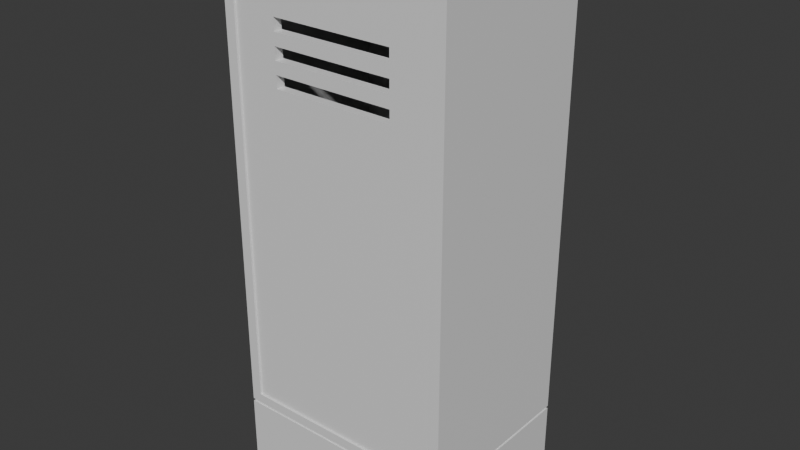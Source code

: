 # Source: prop_locker1.blend  (saved by Blender 4.2.66; exported with 4.5.12 LTS)
import bpy
from mathutils import Matrix  # noqa: F401  (used for matrix-valued properties, if any)

bpy.ops.wm.read_factory_settings(use_empty=True)
scene = bpy.context.scene
scene.name = 'Scene'

# ---- collections
col_collection = bpy.data.collections.new('Collection'); scene.collection.children.link(col_collection)
col_boolean_cutters = bpy.data.collections.new('boolean_cutters'); scene.collection.children.link(col_boolean_cutters)
col_boolean_cutters.hide_render = True

# ---- materials (node trees are filled in below, after node groups)
mat_material = bpy.data.materials.new('Material')
mat_material.alpha_threshold = 0.0
mat_material.use_transparent_shadow = False
mat_material.roughness = 0.5
mat_material.line_color = (0.0, 0.0, 0.0, 1.0)
mat_material_002 = bpy.data.materials.new('Material.002')
mat_material_002.alpha_threshold = 0.0
mat_material_002.use_transparent_shadow = False
mat_material_002.roughness = 0.5
mat_material_002.line_color = (0.0, 0.0, 0.0, 1.0)

# ---- material node trees
mat_material.use_nodes = True; mat_material.node_tree.nodes.clear()
_N = mat_material.node_tree.nodes; _L = mat_material.node_tree.links
n0 = _N.new('ShaderNodeOutputMaterial'); n0.name = 'Material Output'; n0.location = (300, 300)
n1 = _N.new('ShaderNodeBsdfPrincipled'); n1.name = 'Principled BSDF'; n1.location = (10, 300)
n1.inputs[3].default_value = 1.45
_L.new(n1.outputs[0], n0.inputs[0])
n0.is_active_output = True
mat_material_002.use_nodes = True; mat_material_002.node_tree.nodes.clear()
_N = mat_material_002.node_tree.nodes; _L = mat_material_002.node_tree.links
n0 = _N.new('ShaderNodeOutputMaterial'); n0.name = 'Material Output'; n0.location = (300, 300)
n1 = _N.new('ShaderNodeBsdfPrincipled'); n1.name = 'Principled BSDF'; n1.location = (10, 300)
n1.inputs[3].default_value = 1.45
_L.new(n1.outputs[0], n0.inputs[0])
n0.is_active_output = True

# ---- world
world_world = bpy.data.worlds.new('World'); scene.world = world_world
world_world.use_nodes = True; world_world.node_tree.nodes.clear()
_N = world_world.node_tree.nodes; _L = world_world.node_tree.links
n0 = _N.new('ShaderNodeOutputWorld'); n0.name = 'World Output'; n0.location = (300, 300)
n1 = _N.new('ShaderNodeBackground'); n1.name = 'Background'; n1.location = (10, 300)
n1.inputs[0].default_value = (0.05088, 0.05088, 0.05088, 1.0)
_L.new(n1.outputs[0], n0.inputs[0])
n0.is_active_output = True
world_world.color = (0.05088, 0.05088, 0.05088)
world_world.sun_shadow_jitter_overblur = 0.0

# ---- meshes
me_cube = bpy.data.meshes.new('Cube')
me_cube.from_pydata([(0.9864, 0.9864, 2.076), (1.0, 1.0, -1.0), (0.9864, -0.9864, 2.076), (1.0, -1.0, -1.0), (-0.9864, 0.9864, 2.076), (-1.0, 1.0, -1.0), (-0.9864, -0.9864, 2.076), (-1.0, -1.0, -1.0), (1.0, -1.0, 2.076), (-1.0, -1.0, 2.076), (1.0, 1.0, 2.076), (-1.0, 1.0, 2.076), (0.9077, -1.0, 21.02), (-0.9077, -1.0, 21.02), (1.0, 1.0, 21.4), (-1.0, 1.0, 21.4), (-0.9864, -0.9864, 2.19), (-0.9864, 0.9864, 2.19), (0.9864, -0.9864, 2.19), (0.9864, 0.9864, 2.19), (-0.9077, -1.0, 2.576), (0.9077, -1.0, 2.576), (-1.0, 1.0, 2.19), (1.0, 1.0, 2.19), (1.0, -1.0, 21.4), (-1.0, -1.0, 21.4), (-1.0, -1.0, 2.19), (1.0, -1.0, 2.19), (0.9077, 0.8973, 21.02), (-0.9077, 0.8973, 21.02), (-0.9077, 0.8973, 2.576), (0.9077, 0.8973, 2.576), (0.0, 1.0, -1.0), (0.0, -1.0, 2.076), (0.0, -1.0, -1.0), (0.0, 1.0, 2.076), (0.0, -0.9864, 2.076), (0.0, 0.9864, 2.076), (0.0, -1.0, 21.4), (0.0, 1.0, 21.4), (0.0, 0.9864, 2.19), (0.0, -0.9864, 2.19), (0.0, 1.0, 2.19), (0.0, -1.0, 2.19), (0.0, -1.0, 21.02), (0.0, -1.0, 2.576), (0.0, 0.8973, 21.02), (0.0, 0.8973, 2.576)], [], [(22, 26, 25, 15), (34, 33, 9, 7), (7, 9, 11, 5), (32, 1, 3, 34), (1, 10, 8, 3), (32, 35, 10, 1), (36, 6, 9, 33), (0, 2, 8, 10), (6, 4, 11, 9), (37, 0, 10, 35), (42, 22, 15, 39), (27, 23, 14, 24), (2, 0, 19, 18), (37, 4, 17, 40), (36, 2, 18, 41), (4, 6, 16, 17), (18, 19, 23, 27), (40, 17, 22, 42), (41, 18, 27, 43), (17, 16, 26, 22), (38, 39, 15, 25), (21, 12, 28, 31), (44, 12, 24, 38), (20, 13, 25, 26), (12, 21, 27, 24), (45, 20, 26, 43), (44, 13, 29, 46), (45, 21, 31, 47), (13, 20, 30, 29), (46, 47, 31, 28), (29, 30, 47, 46), (20, 45, 47, 30), (12, 44, 46, 28), (21, 45, 43, 27), (13, 44, 38, 25), (24, 14, 39, 38), (16, 41, 43, 26), (19, 40, 42, 23), (6, 36, 41, 16), (0, 37, 40, 19), (23, 42, 39, 14), (4, 37, 35, 11), (2, 36, 33, 8), (5, 11, 35, 32), (5, 32, 34, 7), (3, 8, 33, 34)])
_uv = me_cube.uv_layers.new(name='UVMap')
_uv.uv.foreach_set('vector', [0.8733, 0.5017, 0.8733, 0.7483, 0.8733, 0.7483, 0.8733, 0.5017, 0.375, 0.875, 0.625, 0.875, 0.625, 1.0, 0.375, 1.0, 0.375, 0.0, 0.625, 0.0, 0.625, 0.25, 0.375, 0.25, 0.25, 0.5, 0.375, 0.5, 0.375, 0.75, 0.25, 0.75, 0.375, 0.5, 0.625, 0.5, 0.625, 0.75, 0.375, 0.75, 0.375, 0.375, 0.625, 0.375, 0.625, 0.5, 0.375, 0.5, 0.75, 0.7483, 0.8733, 0.7483, 0.875, 0.75, 0.75, 0.75, 0.6267, 0.5017, 0.6267, 0.7483, 0.625, 0.75, 0.625, 0.5, 0.8733, 0.7483, 0.8733, 0.5017, 0.875, 0.5, 0.875, 0.75, 0.75, 0.5017, 0.6267, 0.5017, 0.625, 0.5, 0.75, 0.5, 0.75, 0.5017, 0.8733, 0.5017, 0.8733, 0.5017, 0.75, 0.5017, 0.6267, 0.7483, 0.6267, 0.5017, 0.6267, 0.5017, 0.6267, 0.7483, 0.6267, 0.7483, 0.6267, 0.5017, 0.6267, 0.5017, 0.6267, 0.7483, 0.75, 0.5017, 0.8733, 0.5017, 0.8733, 0.5017, 0.75, 0.5017, 0.75, 0.7483, 0.6267, 0.7483, 0.6267, 0.7483, 0.75, 0.7483, 0.8733, 0.5017, 0.8733, 0.7483, 0.8733, 0.7483, 0.8733, 0.5017, 0.6267, 0.7483, 0.6267, 0.5017, 0.6267, 0.5017, 0.6267, 0.7483, 0.75, 0.5017, 0.8733, 0.5017, 0.8733, 0.5017, 0.75, 0.5017, 0.75, 0.7483, 0.6267, 0.7483, 0.6267, 0.7483, 0.75, 0.7483, 0.8733, 0.5017, 0.8733, 0.7483, 0.8733, 0.7483, 0.8733, 0.5017, 0.75, 0.7483, 0.75, 0.5017, 0.8733, 0.5017, 0.8733, 0.7483, 0.6381, 0.7483, 0.6381, 0.7483, 0.6381, 0.7483, 0.6381, 0.7483, 0.75, 0.7483, 0.6381, 0.7483, 0.6267, 0.7483, 0.75, 0.7483, 0.8619, 0.7483, 0.8619, 0.7483, 0.8733, 0.7483, 0.8733, 0.7483, 0.6381, 0.7483, 0.6381, 0.7483, 0.6267, 0.7483, 0.6267, 0.7483, 0.75, 0.7483, 0.8619, 0.7483, 0.8733, 0.7483, 0.75, 0.7483, 0.75, 0.7483, 0.8619, 0.7483, 0.8619, 0.7483, 0.75, 0.7483, 0.75, 0.7483, 0.6381, 0.7483, 0.6381, 0.7483, 0.75, 0.7483, 0.8619, 0.7483, 0.8619, 0.7483, 0.8619, 0.7483, 0.8619, 0.7483, 0.75, 0.7483, 0.75, 0.7483, 0.6381, 0.7483, 0.6381, 0.7483, 0.8619, 0.7483, 0.8619, 0.7483, 0.75, 0.7483, 0.75, 0.7483, 0.8619, 0.7483, 0.75, 0.7483, 0.75, 0.7483, 0.8619, 0.7483, 0.6381, 0.7483, 0.75, 0.7483, 0.75, 0.7483, 0.6381, 0.7483, 0.6381, 0.7483, 0.75, 0.7483, 0.75, 0.7483, 0.6267, 0.7483, 0.8619, 0.7483, 0.75, 0.7483, 0.75, 0.7483, 0.8733, 0.7483, 0.6267, 0.7483, 0.6267, 0.5017, 0.75, 0.5017, 0.75, 0.7483, 0.8733, 0.7483, 0.75, 0.7483, 0.75, 0.7483, 0.8733, 0.7483, 0.6267, 0.5017, 0.75, 0.5017, 0.75, 0.5017, 0.6267, 0.5017, 0.8733, 0.7483, 0.75, 0.7483, 0.75, 0.7483, 0.8733, 0.7483, 0.6267, 0.5017, 0.75, 0.5017, 0.75, 0.5017, 0.6267, 0.5017, 0.6267, 0.5017, 0.75, 0.5017, 0.75, 0.5017, 0.6267, 0.5017, 0.8733, 0.5017, 0.75, 0.5017, 0.75, 0.5, 0.875, 0.5, 0.6267, 0.7483, 0.75, 0.7483, 0.75, 0.75, 0.625, 0.75, 0.375, 0.25, 0.625, 0.25, 0.625, 0.375, 0.375, 0.375, 0.125, 0.5, 0.25, 0.5, 0.25, 0.75, 0.125, 0.75, 0.375, 0.75, 0.625, 0.75, 0.625, 0.875, 0.375, 0.875])
me_cube.materials.append(mat_material)
me_cube.use_mirror_vertex_groups = False
me_cube.update()
me_cube_005 = bpy.data.meshes.new('Cube.005')
me_cube_005.from_pydata([(1.697, -1.256, 8.411), (1.697, -1.256, 1.032), (1.697, -1.403, 1.032), (1.697, -1.403, 8.411), (-1.743, -1.256, 1.032), (-1.743, -1.256, 8.411), (-1.743, -1.403, 1.032), (-1.743, -1.403, 8.411)], [], [(1, 0, 3, 2), (4, 6, 7, 5), (0, 5, 7, 3), (1, 4, 5, 0), (3, 7, 6, 2), (2, 6, 4, 1)])
_uv = me_cube_005.uv_layers.new(name='UVMap')
_uv.uv.foreach_set('vector', [0.0, 0.0, 0.0, 0.0, 0.0, 0.0, 0.0, 0.0, 0.0, 0.0, 0.0, 0.0, 0.0, 0.0, 0.0, 0.0, 0.0, 0.0, 0.0, 0.0, 0.0, 0.0, 0.0, 0.0, 0.0, 0.0, 0.0, 0.0, 0.0, 0.0, 0.0, 0.0, 0.0, 0.0, 0.0, 0.0, 0.0, 0.0, 0.0, 0.0, 0.0, 0.0, 0.0, 0.0, 0.0, 0.0, 0.0, 0.0])
me_cube_005.materials.append(mat_material_002)
me_cube_005.use_mirror_vertex_groups = False
me_cube_005.update()
me_cube_001 = bpy.data.meshes.new('Cube.001')
me_cube_001.from_pydata([(-1.0, -1.0, -1.0), (-1.0, -1.0, 1.0), (-1.0, 1.0, -1.0), (-1.0, 1.0, 1.0), (1.0, -1.0, -1.0), (1.0, -1.0, 1.0), (1.0, 1.0, -1.0), (1.0, 1.0, 1.0)], [], [(0, 1, 3, 2), (2, 3, 7, 6), (6, 7, 5, 4), (4, 5, 1, 0), (2, 6, 4, 0), (7, 3, 1, 5)])
_uv = me_cube_001.uv_layers.new(name='UVMap')
_uv.uv.foreach_set('vector', [0.375, 0.0, 0.625, 0.0, 0.625, 0.25, 0.375, 0.25, 0.375, 0.25, 0.625, 0.25, 0.625, 0.5, 0.375, 0.5, 0.375, 0.5, 0.625, 0.5, 0.625, 0.75, 0.375, 0.75, 0.375, 0.75, 0.625, 0.75, 0.625, 1.0, 0.375, 1.0, 0.125, 0.5, 0.375, 0.5, 0.375, 0.75, 0.125, 0.75, 0.625, 0.5, 0.875, 0.5, 0.875, 0.75, 0.625, 0.75])
me_cube_001.update()

# ---- objects
ob_body = bpy.data.objects.new('body', me_cube)
ob_door = bpy.data.objects.new('door', me_cube_005)
ob_cube = bpy.data.objects.new('Cube', me_cube_001)

# ---- transforms, parenting, visibility, modifiers, constraints
ob_body.location = (0.0, 0.0, 0.0)
ob_body.scale = (1.889, 1.437, 0.4002)
ob_body.lock_rotations_4d = False
ob_body.empty_display_type = 'ARROWS'
ob_body.lineart.crease_threshold = 0.0
ob_door.location = (0.0, 0.0, 0.0)
ob_door.lock_rotations_4d = False
ob_door.empty_display_type = 'ARROWS'
ob_door.lineart.crease_threshold = 0.0
_m = ob_door.modifiers.new('boolean_Cube', 'BOOLEAN')
_m.object = ob_cube
_m.solver = 'FAST'
ob_cube.parent = ob_door
ob_cube.location = (0.0, -1.753, 7.278)
ob_cube.scale = (1.0, 1.0, 0.1007)
ob_cube.hide_render = True
ob_cube.visible_camera = False
ob_cube.visible_diffuse = False
ob_cube.visible_glossy = False
ob_cube.visible_transmission = False
ob_cube.visible_volume_scatter = False
ob_cube.visible_shadow = False
ob_cube.display_type = 'BOUNDS'
_m = ob_cube.modifiers.new('Array', 'ARRAY')
_m.count = 3
_m.relative_offset_displace = (0.0, 0.0, -2.0)

# ---- collection membership
col_collection.objects.link(ob_body)
col_collection.objects.link(ob_door)
col_collection.objects.link(ob_cube)
col_boolean_cutters.objects.link(ob_cube)

# ---- scene / render settings (as saved in the file)
scene.frame_start = 1; scene.frame_end = 250; scene.frame_set(1)
scene.render.engine = 'BLENDER_EEVEE_NEXT'
bpy.context.view_layer.update()

# ---- added for rendering (the .blend has no active camera and no usable light): camera, sun
cam_auto = bpy.data.cameras.new('AutoCamera')
cam_auto.lens = 50.0
cam_auto.sensor_width = 36.0
cam_auto.clip_end = 1000.0
ob_auto_camera = bpy.data.objects.new('AutoCamera', cam_auto)
scene.collection.objects.link(ob_auto_camera)
ob_auto_camera.location = (9.38573, -11.2629, 11.5911)
ob_auto_camera.rotation_euler = (1.09748, -7.21219e-08, 0.694738)
scene.camera = ob_auto_camera
light_auto_sun = bpy.data.lights.new('AutoSun', 'SUN')
light_auto_sun.energy = 3.0
light_auto_sun.angle = 0.0523599
ob_auto_sun = bpy.data.objects.new('AutoSun', light_auto_sun)
scene.collection.objects.link(ob_auto_sun)
ob_auto_sun.rotation_euler = (0.872665, 0.174533, 0.523599)
bpy.context.view_layer.update()
